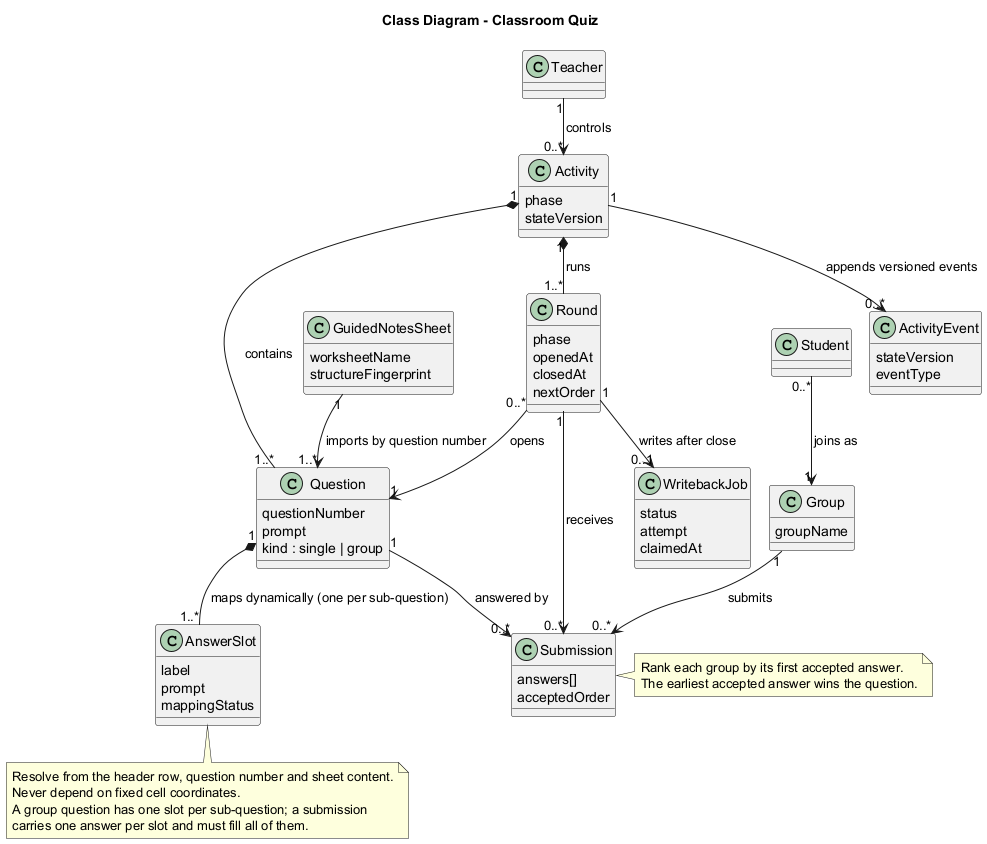

The diagram above was rendered by PlantUML. Its source (embedded in the PNG):
@startuml
!pragma layout smetana
title Class Diagram - Classroom Quiz

class Teacher
class Student
class Group {
  groupName
}
class Activity {
  phase
  stateVersion
}
class Question {
  questionNumber
  prompt
  kind : single | group
}
class Round {
  phase
  openedAt
  closedAt
  nextOrder
}
class Submission {
  answers[]
  acceptedOrder
}
class GuidedNotesSheet {
  worksheetName
  structureFingerprint
}
class AnswerSlot {
  label
  prompt
  mappingStatus
}
class ActivityEvent {
  stateVersion
  eventType
}
class WritebackJob {
  status
  attempt
  claimedAt
}

Teacher "1" --> "0..*" Activity : controls
Activity "1" *-- "1..*" Question : contains
Activity "1" *-- "1..*" Round : runs
Round "0..*" --> "1" Question : opens
Student "0..*" --> "1" Group : joins as
Group "1" --> "0..*" Submission : submits
Round "1" --> "0..*" Submission : receives
Question "1" --> "0..*" Submission : answered by
GuidedNotesSheet "1" --> "1..*" Question : imports by question number
Question "1" *-- "1..*" AnswerSlot : maps dynamically (one per sub-question)
Activity "1" --> "0..*" ActivityEvent : appends versioned events
Round "1" --> "0..1" WritebackJob : writes after close

note right of Submission
  Rank each group by its first accepted answer.
  The earliest accepted answer wins the question.
end note
note bottom of AnswerSlot
  Resolve from the header row, question number and sheet content.
  Never depend on fixed cell coordinates.
  A group question has one slot per sub-question; a submission
  carries one answer per slot and must fill all of them.
end note

@enduml